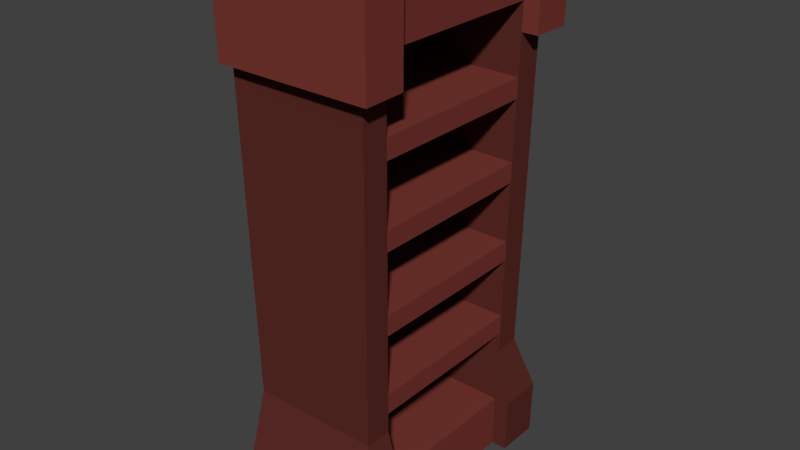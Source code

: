# Source: BookCase.blend  (saved by Blender 2.76.0; exported with 4.5.12 LTS)
import bpy
from mathutils import Matrix  # noqa: F401  (used for matrix-valued properties, if any)

bpy.ops.wm.read_factory_settings(use_empty=True)
scene = bpy.context.scene
scene.name = 'Scene'

# ---- collections
col_collection_1 = bpy.data.collections.new('Collection 1'); scene.collection.children.link(col_collection_1)

# ---- materials (node trees are filled in below, after node groups)
mat_wood_004 = bpy.data.materials.new('Wood.004')
mat_wood_004.alpha_threshold = 0.0
mat_wood_004.roughness = 0.5
mat_darkwood_002 = bpy.data.materials.new('DarkWood.002')
mat_darkwood_002.alpha_threshold = 0.0
mat_darkwood_002.roughness = 0.5

# ---- material node trees
mat_wood_004.use_nodes = True; mat_wood_004.node_tree.nodes.clear()
_N = mat_wood_004.node_tree.nodes; _L = mat_wood_004.node_tree.links
n0 = _N.new('ShaderNodeOutputMaterial'); n0.name = 'Material Output'; n0.location = (300, 300)
n1 = _N.new('ShaderNodeBsdfDiffuse'); n1.name = 'Diffuse BSDF'; n1.location = (10, 300)
n1.inputs[0].default_value = (0.1912, 0.0394, 0.03156, 1.0)
_L.new(n1.outputs[0], n0.inputs[0])
n0.is_active_output = True
mat_darkwood_002.use_nodes = True; mat_darkwood_002.node_tree.nodes.clear()
_N = mat_darkwood_002.node_tree.nodes; _L = mat_darkwood_002.node_tree.links
n0 = _N.new('ShaderNodeOutputMaterial'); n0.name = 'Material Output'; n0.location = (300, 300)
n1 = _N.new('ShaderNodeBsdfDiffuse'); n1.name = 'Diffuse BSDF'; n1.location = (10, 300)
n1.inputs[0].default_value = (0.1065, 0.0248, 0.02023, 1.0)
_L.new(n1.outputs[0], n0.inputs[0])
n0.is_active_output = True

# ---- world
world_world = bpy.data.worlds.new('World'); scene.world = world_world
world_world.color = (0.05088, 0.05088, 0.05088)
world_world.use_sun_shadow = False
world_world.sun_shadow_jitter_overblur = 0.0
world_world.cycles.sampling_method = 'MANUAL'
world_world.cycles.sample_map_resolution = 256

# ---- meshes
me_cube_004 = bpy.data.meshes.new('Cube.004')
me_cube_004.from_pydata([(-0.1814, -0.3131, 0.0004715), (-0.2025, -0.2573, 1.494), (0.1814, -0.3131, 0.0004715), (0.2, -0.2567, 1.334), (0.1839, -0.2382, 0.1602), (-0.1203, -0.2567, 1.337), (-0.1363, -0.2382, 0.1627), (0.1814, -0.2382, 0.0004715), (0.2025, -0.2573, 1.494), (-0.2003, -0.3349, 1.333), (-0.1837, -0.3157, 0.1622), (0.1862, -0.2408, 0.3242), (-0.1341, -0.2408, 0.3268), (-0.186, -0.3184, 0.3258), (0.186, -0.3184, 0.3258), (0.228, -0.3701, 0.1607), (0.2258, -0.3675, -0.001046), (-0.1814, -0.3675, -0.0004115), (-0.1837, -0.3701, 0.1613), (0.1989, -0.2554, 1.254), (-0.1992, -0.3336, 1.254), (0.2283, -0.2382, 0.1595), (0.2258, -0.2382, -0.0001626), (-0.1214, -0.2554, 1.257), (0.1992, -0.3336, 1.254), (-0.2003, -0.3763, 1.333), (-0.2025, -0.3789, 1.493), (0.2494, -0.3788, 1.493), (0.2473, -0.3763, 1.332), (-0.1992, -0.375, 1.253), (0.2461, -0.375, 1.252), (0.2494, -0.2572, 1.493), (0.2469, -0.2566, 1.334), (0.2458, -0.2553, 1.254), (0.1973, -0.2536, 1.138), (0.1965, -0.2527, 1.08), (0.1941, -0.2499, 0.9056), (0.1933, -0.249, 0.8475), (0.1909, -0.2462, 0.673), (0.1901, -0.2453, 0.6149), (0.1878, -0.2426, 0.4405), (0.187, -0.2417, 0.3823), (-0.1229, -0.2536, 1.141), (-0.1237, -0.2527, 1.083), (-0.1261, -0.2499, 0.9082), (-0.1269, -0.249, 0.85), (-0.1293, -0.2462, 0.6756), (-0.1301, -0.2453, 0.6175), (-0.1325, -0.2426, 0.443), (-0.1333, -0.2417, 0.3849), (0.1975, -0.3317, 1.138), (0.1967, -0.3307, 1.08), (0.1942, -0.3279, 0.9058), (0.1934, -0.3269, 0.8478), (0.1909, -0.3241, 0.6738), (0.1901, -0.3231, 0.6158), (0.1876, -0.3203, 0.4418), (0.1868, -0.3193, 0.3838), (-0.1868, -0.3193, 0.3838), (-0.1876, -0.3203, 0.4418), (-0.1901, -0.3231, 0.6158), (-0.1909, -0.3241, 0.6738), (-0.1934, -0.3269, 0.8478), (-0.1942, -0.3279, 0.9058), (-0.1967, -0.3307, 1.08), (-0.1975, -0.3317, 1.138), (0.2025, -0.2573, 1.532), (0.2494, -0.2572, 1.532), (0.2494, -0.3788, 1.531), (-0.2025, -0.3789, 1.532), (-0.2025, -0.2573, 1.532), (-0.1814, 0.3131, 0.0004715), (-0.2025, 0.2573, 1.494), (0.1814, 0.3131, 0.0004715), (0.2, 0.2567, 1.334), (0.1839, 0.2382, 0.1602), (-0.1203, 0.2567, 1.337), (-0.1363, 0.2382, 0.1627), (0.1814, 0.2382, 0.0004715), (0.2025, 0.2573, 1.494), (-0.2003, 0.3349, 1.333), (-0.1837, 0.3157, 0.1622), (0.1862, 0.2408, 0.3242), (-0.1341, 0.2408, 0.3268), (-0.186, 0.3184, 0.3258), (0.186, 0.3184, 0.3258), (0.228, 0.3701, 0.1607), (0.2258, 0.3675, -0.001046), (-0.1814, 0.3675, -0.0004115), (-0.1837, 0.3701, 0.1613), (0.1989, 0.2554, 1.254), (-0.1992, 0.3336, 1.254), (0.2283, 0.2382, 0.1595), (0.2258, 0.2382, -0.0001626), (-0.1214, 0.2554, 1.257), (0.1992, 0.3336, 1.254), (-0.2003, 0.3763, 1.333), (-0.2025, 0.3789, 1.493), (0.2494, 0.3788, 1.493), (0.2473, 0.3763, 1.332), (-0.1992, 0.375, 1.253), (0.2461, 0.375, 1.252), (0.2494, 0.2572, 1.493), (0.2469, 0.2566, 1.334), (0.2458, 0.2553, 1.254), (0.1973, 0.2536, 1.138), (0.1965, 0.2527, 1.08), (0.1941, 0.2499, 0.9056), (0.1933, 0.249, 0.8475), (0.1909, 0.2462, 0.673), (0.1901, 0.2453, 0.6149), (0.1878, 0.2426, 0.4405), (0.187, 0.2417, 0.3823), (-0.1229, 0.2536, 1.141), (-0.1237, 0.2527, 1.083), (-0.1261, 0.2499, 0.9082), (-0.1269, 0.249, 0.85), (-0.1293, 0.2462, 0.6756), (-0.1301, 0.2453, 0.6175), (-0.1325, 0.2426, 0.443), (-0.1333, 0.2417, 0.3849), (0.1975, 0.3317, 1.138), (0.1967, 0.3307, 1.08), (0.1942, 0.3279, 0.9058), (0.1934, 0.3269, 0.8478), (0.1909, 0.3241, 0.6738), (0.1901, 0.3231, 0.6158), (0.1876, 0.3203, 0.4418), (0.1868, 0.3193, 0.3838), (-0.1868, 0.3193, 0.3838), (-0.1876, 0.3203, 0.4418), (-0.1901, 0.3231, 0.6158), (-0.1909, 0.3241, 0.6738), (-0.1934, 0.3269, 0.8478), (-0.1942, 0.3279, 0.9058), (-0.1967, 0.3307, 1.08), (-0.1975, 0.3317, 1.138), (0.2025, 0.2573, 1.532), (0.2494, 0.2572, 1.532), (0.2494, 0.3788, 1.531), (-0.2025, 0.3789, 1.532), (-0.2025, 0.2573, 1.532)], [], [(0, 2, 16, 17), (6, 77, 83, 12), (3, 74, 79, 8), (78, 75, 4, 7), (5, 76, 74, 3), (81, 71, 0, 10), (75, 77, 6, 4), (84, 81, 10, 13), (11, 4, 6, 12), (72, 80, 9, 1), (9, 20, 29, 25), (71, 73, 78, 7, 2, 0), (23, 94, 76, 5), (57, 58, 13, 14), (80, 91, 20, 9), (57, 14, 11, 41), (41, 11, 12, 49), (129, 84, 13, 58), (15, 18, 17, 16), (14, 13, 18, 15), (10, 0, 17, 18), (13, 10, 18), (94, 23, 42, 113), (27, 26, 25, 28), (3, 8, 31, 32), (4, 11, 21), (7, 4, 21, 22), (15, 16, 22, 21), (2, 7, 22, 16), (14, 15, 21, 11), (3, 19, 23, 5), (12, 83, 120, 49), (28, 25, 29, 30), (20, 24, 30, 29), (1, 9, 25, 26), (28, 30, 33, 32), (19, 3, 32, 33), (27, 28, 32, 31), (24, 19, 33, 30), (116, 45, 46, 117), (106, 35, 43, 114), (20, 91, 136, 65), (19, 34, 42, 23), (35, 36, 44, 43), (111, 40, 41, 112), (37, 38, 46, 45), (39, 40, 48, 47), (24, 50, 34, 19), (50, 51, 35, 34), (51, 52, 36, 35), (52, 53, 37, 36), (53, 54, 38, 37), (54, 55, 39, 38), (55, 56, 40, 39), (136, 135, 64, 65), (56, 57, 41, 40), (64, 135, 134, 63), (134, 133, 62, 63), (62, 133, 132, 61), (132, 131, 60, 61), (60, 131, 130, 59), (130, 129, 58, 59), (20, 65, 50, 24), (105, 34, 35, 106), (50, 65, 64, 51), (63, 52, 51, 64), (52, 63, 62, 53), (61, 54, 53, 62), (54, 61, 60, 55), (59, 56, 55, 60), (56, 59, 58, 57), (110, 39, 47, 118), (117, 46, 38, 109), (109, 38, 39, 110), (113, 42, 34, 105), (107, 36, 37, 108), (118, 47, 48, 119), (115, 44, 36, 107), (108, 37, 45, 116), (119, 48, 40, 111), (112, 41, 49, 120), (114, 43, 44, 115), (27, 31, 67, 68), (8, 1, 70, 66), (70, 69, 68), (66, 70, 68, 67), (31, 8, 66, 67), (26, 27, 68, 69), (1, 26, 69, 70), (71, 88, 87, 73), (82, 83, 77, 75), (80, 96, 100, 91), (128, 85, 84, 129), (128, 112, 82, 85), (112, 120, 83, 82), (86, 87, 88, 89), (85, 86, 89, 84), (81, 89, 88, 71), (84, 89, 81), (98, 99, 96, 97), (74, 103, 102, 79), (75, 92, 82), (78, 93, 92, 75), (86, 92, 93, 87), (73, 87, 93, 78), (85, 82, 92, 86), (74, 76, 94, 90), (99, 101, 100, 96), (91, 100, 101, 95), (72, 97, 96, 80), (99, 103, 104, 101), (90, 104, 103, 74), (98, 102, 103, 99), (95, 101, 104, 90), (90, 94, 113, 105), (106, 114, 115, 107), (108, 116, 117, 109), (110, 118, 119, 111), (95, 90, 105, 121), (121, 105, 106, 122), (122, 106, 107, 123), (123, 107, 108, 124), (124, 108, 109, 125), (125, 109, 110, 126), (126, 110, 111, 127), (127, 111, 112, 128), (91, 95, 121, 136), (121, 122, 135, 136), (134, 135, 122, 123), (123, 124, 133, 134), (132, 133, 124, 125), (125, 126, 131, 132), (130, 131, 126, 127), (127, 128, 129, 130), (98, 139, 138, 102), (79, 137, 141, 72), (141, 139, 140), (137, 138, 139, 141), (102, 138, 137, 79), (97, 140, 139, 98), (72, 141, 140, 97), (79, 72, 1, 8)])
me_cube_004.polygons.foreach_set('material_index', [1, 1, 0, 0, 0, 1, 0, 1, 1, 0, 0, 1, 1, 1, 0, 1, 1, 1, 1, 1, 1, 1, 1, 0, 0, 1, 1, 1, 1, 1, 1, 1, 0, 0, 0, 0, 0, 0, 0, 1, 0, 1, 1, 1, 0, 1, 1, 1, 1, 1, 1, 1, 1, 1, 1, 1, 1, 1, 1, 1, 1, 1, 1, 0, 1, 1, 1, 1, 1, 1, 1, 0, 0, 0, 0, 0, 1, 0, 0, 0, 0, 1, 0, 0, 0, 0, 0, 0, 0, 1, 1, 0, 1, 1, 1, 1, 1, 1, 1, 0, 0, 1, 1, 1, 1, 1, 1, 0, 0, 0, 0, 0, 0, 0, 1, 1, 1, 1, 1, 1, 1, 1, 1, 1, 1, 1, 1, 1, 1, 1, 1, 1, 1, 1, 0, 0, 0, 0, 0, 0, 0, 0])
me_cube_004.materials.append(mat_wood_004)
me_cube_004.materials.append(mat_darkwood_002)
me_cube_004.use_remesh_preserve_volume = False
me_cube_004.use_remesh_preserve_attributes = False
me_cube_004.use_mirror_vertex_groups = False
me_cube_004.update()

# ---- objects
ob_bookcase = bpy.data.objects.new('BookCase', me_cube_004)

# ---- transforms, parenting, visibility, modifiers, constraints
ob_bookcase.location = (0.0, 0.0, 0.0)
ob_bookcase.lineart.crease_threshold = 0.0

# ---- collection membership
col_collection_1.objects.link(ob_bookcase)

# ---- scene / render settings (as saved in the file)
scene.frame_start = 1; scene.frame_end = 250; scene.frame_set(1)
scene.render.engine = 'CYCLES'
scene.render.resolution_percentage = 50
scene.render.dither_intensity = 0.0
scene.cycles.use_denoising = False
scene.cycles.samples = 10
scene.cycles.sampling_pattern = 'TABULATED_SOBOL'
scene.cycles.light_sampling_threshold = 0.0
scene.cycles.use_adaptive_sampling = False
scene.cycles.use_light_tree = False
scene.cycles.blur_glossy = 0.0
scene.cycles.pixel_filter_type = 'GAUSSIAN'
scene.cycles.sample_clamp_indirect = 0.0
scene.view_settings.view_transform = 'Standard'
bpy.context.view_layer.update()

# ---- added for rendering (the .blend has no active camera and no usable light): camera, sun
cam_auto = bpy.data.cameras.new('AutoCamera')
cam_auto.lens = 50.0
cam_auto.sensor_width = 36.0
cam_auto.clip_end = 1000.0
ob_auto_camera = bpy.data.objects.new('AutoCamera', cam_auto)
scene.collection.objects.link(ob_auto_camera)
ob_auto_camera.location = (1.66036, -1.96427, 2.07522)
ob_auto_camera.rotation_euler = (1.09748, -7.21219e-08, 0.694738)
scene.camera = ob_auto_camera
light_auto_sun = bpy.data.lights.new('AutoSun', 'SUN')
light_auto_sun.energy = 3.0
light_auto_sun.angle = 0.0523599
ob_auto_sun = bpy.data.objects.new('AutoSun', light_auto_sun)
scene.collection.objects.link(ob_auto_sun)
ob_auto_sun.rotation_euler = (0.872665, 0.174533, 0.523599)
bpy.context.view_layer.update()
